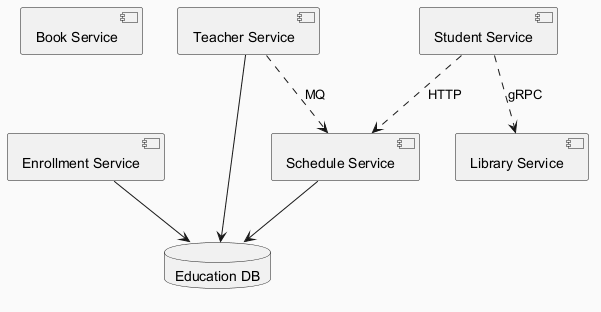

The diagram above was rendered by PlantUML. Its source (embedded in the PNG):
@startuml
skinparam backgroundColor #FAFAFA
skinparam classBackgroundColor #FFF3E0
skinparam classBorderColor #E65100
component "Book Service" as C_BookService
component "Enrollment Service" as C_EnrollmentService
component "Teacher Service" as C_TeacherService
component "Schedule Service" as C_ScheduleService
component "Library Service" as C_LibraryService
component "Student Service" as C_StudentService
database "Education DB" as DB_education
C_EnrollmentService --> DB_education
C_TeacherService --> DB_education
C_ScheduleService --> DB_education
C_TeacherService ..> C_ScheduleService : MQ
C_StudentService ..> C_ScheduleService : HTTP
C_StudentService ..> C_LibraryService : gRPC
@enduml